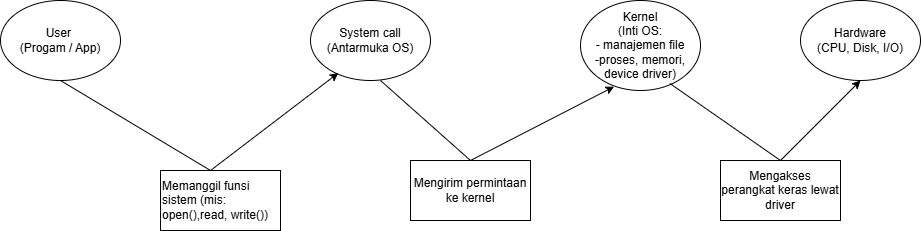

The diagram above was exported from draw.io. Its source (the exported page's mxGraphModel, read from the mxfile embedded in the PNG):
<mxGraphModel dx="1768" dy="507" grid="1" gridSize="10" guides="1" tooltips="1" connect="1" arrows="1" fold="1" page="1" pageScale="1" pageWidth="850" pageHeight="1100" math="0" shadow="0">
  <root>
    <mxCell id="0" />
    <mxCell id="1" parent="0" />
    <mxCell id="-AzFrn8AbfKDKqZbAFpU-1" value="User&amp;nbsp;&lt;div&gt;(Progam / App)&lt;/div&gt;" style="ellipse;whiteSpace=wrap;html=1;" vertex="1" parent="1">
      <mxGeometry x="-30" y="90" width="120" height="80" as="geometry" />
    </mxCell>
    <mxCell id="-AzFrn8AbfKDKqZbAFpU-2" value="System call&lt;div&gt;(Antarmuka OS)&lt;/div&gt;" style="ellipse;whiteSpace=wrap;html=1;" vertex="1" parent="1">
      <mxGeometry x="280" y="90" width="120" height="80" as="geometry" />
    </mxCell>
    <mxCell id="-AzFrn8AbfKDKqZbAFpU-3" value="Kernel&lt;div&gt;&lt;span style=&quot;background-color: transparent; color: light-dark(rgb(0, 0, 0), rgb(255, 255, 255));&quot;&gt;(Inti OS:&lt;/span&gt;&lt;/div&gt;&lt;div&gt;- manajemen file&lt;/div&gt;&lt;div&gt;-proses, memori, device driver)&lt;/div&gt;" style="ellipse;whiteSpace=wrap;html=1;" vertex="1" parent="1">
      <mxGeometry x="550" y="90" width="120" height="90" as="geometry" />
    </mxCell>
    <mxCell id="-AzFrn8AbfKDKqZbAFpU-4" value="Hardware&lt;div&gt;(CPU, Disk, I/O)&lt;/div&gt;" style="ellipse;whiteSpace=wrap;html=1;" vertex="1" parent="1">
      <mxGeometry x="770" y="90" width="120" height="80" as="geometry" />
    </mxCell>
    <mxCell id="-AzFrn8AbfKDKqZbAFpU-5" value="Memanggil funsi sistem (mis: open(),read, write())" style="rounded=0;whiteSpace=wrap;html=1;align=left;" vertex="1" parent="1">
      <mxGeometry x="130" y="260" width="120" height="60" as="geometry" />
    </mxCell>
    <mxCell id="-AzFrn8AbfKDKqZbAFpU-7" value="" style="endArrow=classic;html=1;rounded=0;entryX=0.232;entryY=0.906;entryDx=0;entryDy=0;entryPerimeter=0;exitX=0.5;exitY=1;exitDx=0;exitDy=0;" edge="1" parent="1" source="-AzFrn8AbfKDKqZbAFpU-1" target="-AzFrn8AbfKDKqZbAFpU-2">
      <mxGeometry width="50" height="50" relative="1" as="geometry">
        <mxPoint x="40" y="240" as="sourcePoint" />
        <mxPoint x="90" y="190" as="targetPoint" />
        <Array as="points">
          <mxPoint x="180" y="260" />
        </Array>
      </mxGeometry>
    </mxCell>
    <mxCell id="-AzFrn8AbfKDKqZbAFpU-8" value="Mengirim permintaan ke kernel" style="rounded=0;whiteSpace=wrap;html=1;" vertex="1" parent="1">
      <mxGeometry x="380" y="250" width="120" height="60" as="geometry" />
    </mxCell>
    <mxCell id="-AzFrn8AbfKDKqZbAFpU-10" value="Mengakses perangkat keras lewat driver" style="rounded=0;whiteSpace=wrap;html=1;" vertex="1" parent="1">
      <mxGeometry x="690" y="250" width="120" height="60" as="geometry" />
    </mxCell>
    <mxCell id="-AzFrn8AbfKDKqZbAFpU-11" value="" style="endArrow=classic;html=1;rounded=0;entryX=0.28;entryY=0.957;entryDx=0;entryDy=0;entryPerimeter=0;" edge="1" parent="1" target="-AzFrn8AbfKDKqZbAFpU-3">
      <mxGeometry width="50" height="50" relative="1" as="geometry">
        <mxPoint x="350" y="170" as="sourcePoint" />
        <mxPoint x="400" y="260" as="targetPoint" />
        <Array as="points">
          <mxPoint x="440" y="250" />
        </Array>
      </mxGeometry>
    </mxCell>
    <mxCell id="-AzFrn8AbfKDKqZbAFpU-13" value="" style="endArrow=classic;html=1;rounded=0;entryX=0.5;entryY=1;entryDx=0;entryDy=0;exitX=0.745;exitY=0.922;exitDx=0;exitDy=0;exitPerimeter=0;" edge="1" parent="1" source="-AzFrn8AbfKDKqZbAFpU-3" target="-AzFrn8AbfKDKqZbAFpU-4">
      <mxGeometry width="50" height="50" relative="1" as="geometry">
        <mxPoint x="631" y="170" as="sourcePoint" />
        <mxPoint x="400" y="260" as="targetPoint" />
        <Array as="points">
          <mxPoint x="750" y="250" />
        </Array>
      </mxGeometry>
    </mxCell>
  </root>
</mxGraphModel>